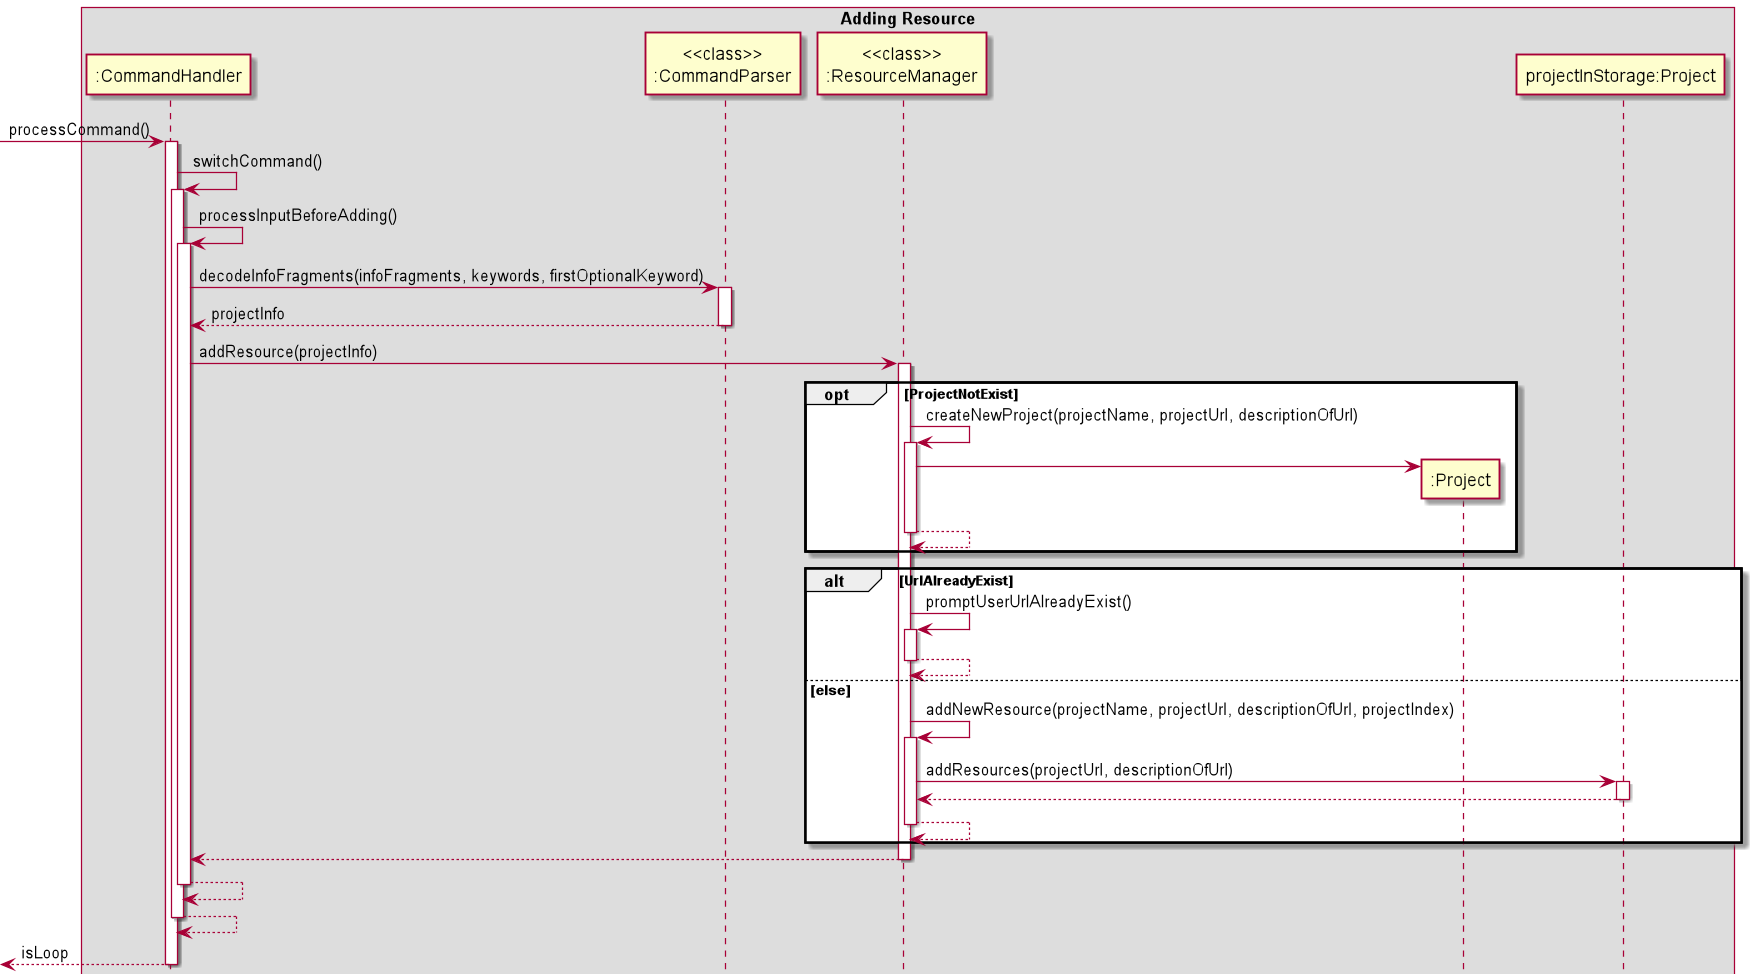

The diagram above was rendered by PlantUML. Its source (embedded in the PNG):
@startuml

box Adding Resource
participant ":CommandHandler" as CH
participant "<<class>>\n:CommandParser" as CP
participant "<<class>>\n:ResourceManager" as RM
participant ":Project" as P1
participant "projectInStorage:Project" as P2

[-> CH: processCommand()
activate CH

CH -> CH: switchCommand()
activate CH

CH -> CH: processInputBeforeAdding()
activate CH

CH -> CP: decodeInfoFragments(infoFragments, keywords, firstOptionalKeyword)
activate CP
return projectInfo

CH -> RM: addResource(projectInfo)
activate RM
opt ProjectNotExist
    RM -> RM: createNewProject(projectName, projectUrl, descriptionOfUrl)
    activate RM
    create P1
    RM -> P1:
    return
end

alt UrlAlreadyExist
    RM -> RM: promptUserUrlAlreadyExist()
    activate RM
    return
else else
    RM -> RM: addNewResource(projectName, projectUrl, descriptionOfUrl, projectIndex)
    activate RM
    RM -> P2: addResources(projectUrl, descriptionOfUrl)
    activate P2
    return
    return
end

return
return
return
return isLoop

@enduml